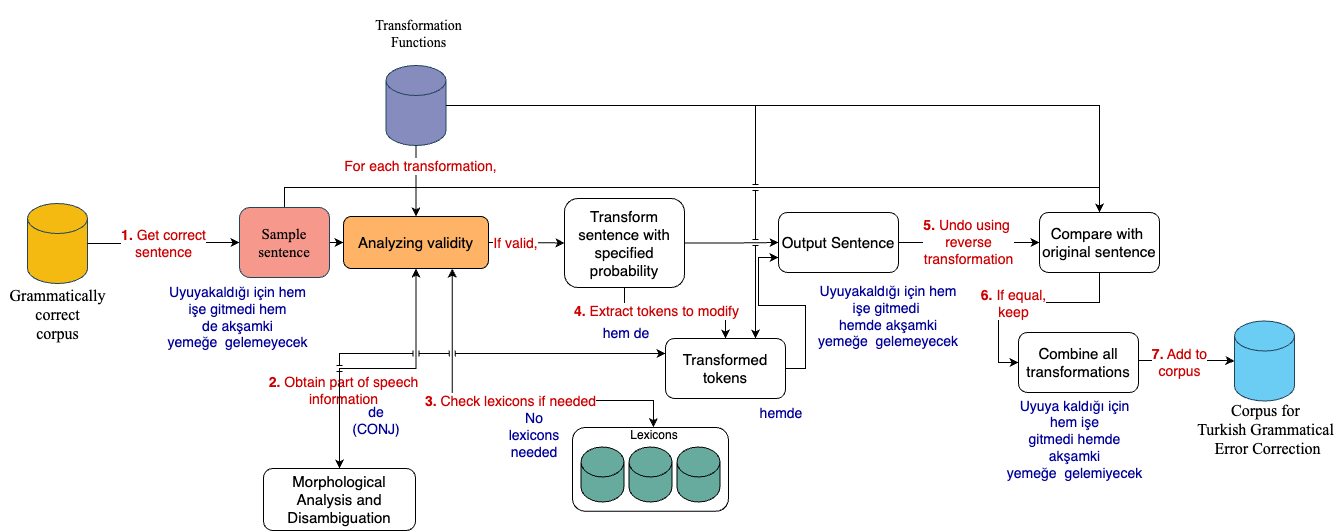

The diagram above was exported from draw.io. Its source (the exported page's mxGraphModel, read from the mxfile embedded in the PNG):
<mxGraphModel dx="1188" dy="752" grid="0" gridSize="10" guides="1" tooltips="1" connect="1" arrows="1" fold="1" page="0" pageScale="1" pageWidth="850" pageHeight="1100" math="0" shadow="0">
  <root>
    <mxCell id="0" />
    <mxCell id="1" parent="0" />
    <mxCell id="T9s-dZGdcaBauPGq17ym-49" value="&lt;font color=&quot;#000099&quot; style=&quot;font-size: 14px;&quot;&gt;Uyuyakaldığı&amp;nbsp;için hem işe gitmedi&amp;nbsp;&lt;br&gt;hemde&amp;nbsp;akşamki yemeğe&amp;nbsp;&amp;nbsp;gelemeyecek&lt;/font&gt;" style="text;html=1;strokeColor=none;fillColor=none;align=center;verticalAlign=middle;whiteSpace=wrap;rounded=0;fontSize=14;" parent="1" vertex="1">
      <mxGeometry x="785" y="325" width="154" height="62" as="geometry" />
    </mxCell>
    <mxCell id="T9s-dZGdcaBauPGq17ym-1" value="" style="group" parent="1" connectable="0" vertex="1">
      <mxGeometry x="-19" y="243" width="107" height="145" as="geometry" />
    </mxCell>
    <mxCell id="T9s-dZGdcaBauPGq17ym-2" value="" style="shape=cylinder3;whiteSpace=wrap;html=1;boundedLbl=1;backgroundOutline=1;size=15;fillColor=#f4ba11;strokeColor=#23445d;" parent="T9s-dZGdcaBauPGq17ym-1" vertex="1">
      <mxGeometry x="20" width="60" height="80" as="geometry" />
    </mxCell>
    <mxCell id="T9s-dZGdcaBauPGq17ym-3" value="&lt;font style=&quot;font-size: 16px;&quot; face=&quot;Times New Roman&quot;&gt;Grammatically&lt;br&gt;correct &lt;br&gt;corpus&lt;br&gt;&lt;/font&gt;" style="text;html=1;align=center;verticalAlign=middle;resizable=0;points=[];autosize=1;strokeColor=none;fillColor=none;" parent="T9s-dZGdcaBauPGq17ym-1" vertex="1">
      <mxGeometry x="-7" y="76" width="114" height="69" as="geometry" />
    </mxCell>
    <mxCell id="T9s-dZGdcaBauPGq17ym-4" value="" style="group" parent="1" connectable="0" vertex="1">
      <mxGeometry x="546" y="460" width="156" height="90.75" as="geometry" />
    </mxCell>
    <mxCell id="T9s-dZGdcaBauPGq17ym-5" value="" style="rounded=1;whiteSpace=wrap;html=1;" parent="T9s-dZGdcaBauPGq17ym-4" vertex="1">
      <mxGeometry y="7" width="156" height="83.75" as="geometry" />
    </mxCell>
    <mxCell id="T9s-dZGdcaBauPGq17ym-6" value="" style="shape=cylinder3;whiteSpace=wrap;html=1;boundedLbl=1;backgroundOutline=1;size=15;fillColor=#67AB9F;" parent="T9s-dZGdcaBauPGq17ym-4" vertex="1">
      <mxGeometry x="8.5" y="26.5" width="43" height="55" as="geometry" />
    </mxCell>
    <mxCell id="T9s-dZGdcaBauPGq17ym-7" value="" style="shape=cylinder3;whiteSpace=wrap;html=1;boundedLbl=1;backgroundOutline=1;size=15;fillColor=#67AB9F;" parent="T9s-dZGdcaBauPGq17ym-4" vertex="1">
      <mxGeometry x="56.5" y="26.5" width="43" height="55" as="geometry" />
    </mxCell>
    <mxCell id="T9s-dZGdcaBauPGq17ym-8" value="" style="shape=cylinder3;whiteSpace=wrap;html=1;boundedLbl=1;backgroundOutline=1;size=15;fillColor=#67AB9F;" parent="T9s-dZGdcaBauPGq17ym-4" vertex="1">
      <mxGeometry x="104.5" y="26.5" width="43" height="55" as="geometry" />
    </mxCell>
    <mxCell id="T9s-dZGdcaBauPGq17ym-9" value="Lexicons" style="text;html=1;strokeColor=none;fillColor=none;align=center;verticalAlign=middle;whiteSpace=wrap;rounded=0;" parent="T9s-dZGdcaBauPGq17ym-4" vertex="1">
      <mxGeometry x="51.5" width="60" height="30" as="geometry" />
    </mxCell>
    <mxCell id="T9s-dZGdcaBauPGq17ym-10" style="edgeStyle=orthogonalEdgeStyle;rounded=0;orthogonalLoop=1;jettySize=auto;html=1;exitX=1;exitY=0.5;exitDx=0;exitDy=0;entryX=0;entryY=0.5;entryDx=0;entryDy=0;" parent="1" source="T9s-dZGdcaBauPGq17ym-12" target="T9s-dZGdcaBauPGq17ym-22" edge="1">
      <mxGeometry relative="1" as="geometry" />
    </mxCell>
    <mxCell id="T9s-dZGdcaBauPGq17ym-11" style="edgeStyle=orthogonalEdgeStyle;rounded=0;orthogonalLoop=1;jettySize=auto;html=1;exitX=0.5;exitY=0;exitDx=0;exitDy=0;entryX=0.5;entryY=0;entryDx=0;entryDy=0;" parent="1" source="T9s-dZGdcaBauPGq17ym-12" target="T9s-dZGdcaBauPGq17ym-39" edge="1">
      <mxGeometry relative="1" as="geometry">
        <mxPoint x="1156.1428571428573" y="188.85714285714312" as="targetPoint" />
      </mxGeometry>
    </mxCell>
    <mxCell id="T9s-dZGdcaBauPGq17ym-12" value="&lt;font color=&quot;#000000&quot; style=&quot;font-size: 15px;&quot; face=&quot;Times New Roman&quot;&gt;Sample &lt;br style=&quot;font-size: 15px;&quot;&gt;sentence&lt;/font&gt;" style="rounded=1;whiteSpace=wrap;html=1;fillColor=#f7988c;strokeColor=#23445d;fontSize=15;" parent="1" vertex="1">
      <mxGeometry x="213" y="247" width="90" height="70" as="geometry" />
    </mxCell>
    <mxCell id="T9s-dZGdcaBauPGq17ym-13" value="" style="group" parent="1" connectable="0" vertex="1">
      <mxGeometry x="339" y="40" width="105" height="145" as="geometry" />
    </mxCell>
    <mxCell id="T9s-dZGdcaBauPGq17ym-14" value="" style="shape=cylinder3;whiteSpace=wrap;html=1;boundedLbl=1;backgroundOutline=1;size=15;fillColor=#868CBD;strokeColor=#23445d;" parent="T9s-dZGdcaBauPGq17ym-13" vertex="1">
      <mxGeometry x="20.5" y="65" width="60" height="80" as="geometry" />
    </mxCell>
    <mxCell id="T9s-dZGdcaBauPGq17ym-15" value="&lt;font style=&quot;font-size: 14px;&quot; face=&quot;Times New Roman&quot;&gt;Transformation &lt;br&gt;Functions&lt;br&gt;&lt;/font&gt;" style="text;html=1;align=center;verticalAlign=middle;resizable=0;points=[];autosize=1;strokeColor=none;fillColor=none;" parent="T9s-dZGdcaBauPGq17ym-13" vertex="1">
      <mxGeometry y="11" width="105" height="46" as="geometry" />
    </mxCell>
    <mxCell id="T9s-dZGdcaBauPGq17ym-16" style="edgeStyle=orthogonalEdgeStyle;rounded=0;orthogonalLoop=1;jettySize=auto;html=1;entryX=0.492;entryY=0.223;entryDx=0;entryDy=0;entryPerimeter=0;startArrow=classic;startFill=1;exitX=0.75;exitY=1;exitDx=0;exitDy=0;" parent="1" source="T9s-dZGdcaBauPGq17ym-22" target="T9s-dZGdcaBauPGq17ym-9" edge="1">
      <mxGeometry relative="1" as="geometry">
        <mxPoint x="525" y="308" as="sourcePoint" />
        <mxPoint x="673" y="616" as="targetPoint" />
        <Array as="points">
          <mxPoint x="426" y="440" />
          <mxPoint x="627" y="440" />
        </Array>
      </mxGeometry>
    </mxCell>
    <mxCell id="T9s-dZGdcaBauPGq17ym-17" value="&lt;font style=&quot;font-size: 14px;&quot; color=&quot;#cc0000&quot;&gt;&lt;b&gt;&lt;font style=&quot;font-size: 14px;&quot;&gt;3.&lt;/font&gt;&lt;/b&gt; Check lexicons if needed&lt;/font&gt;" style="edgeLabel;html=1;align=center;verticalAlign=middle;resizable=0;points=[];" parent="T9s-dZGdcaBauPGq17ym-16" connectable="0" vertex="1">
      <mxGeometry x="0.0563" relative="1" as="geometry">
        <mxPoint as="offset" />
      </mxGeometry>
    </mxCell>
    <mxCell id="T9s-dZGdcaBauPGq17ym-18" style="edgeStyle=orthogonalEdgeStyle;rounded=0;orthogonalLoop=1;jettySize=auto;html=1;exitX=0.5;exitY=1;exitDx=0;exitDy=0;startArrow=classic;startFill=1;" parent="1" source="T9s-dZGdcaBauPGq17ym-22" target="T9s-dZGdcaBauPGq17ym-25" edge="1">
      <mxGeometry relative="1" as="geometry" />
    </mxCell>
    <mxCell id="T9s-dZGdcaBauPGq17ym-19" value="&lt;font style=&quot;font-size: 14px;&quot; color=&quot;#cc0000&quot;&gt;&lt;b&gt;&lt;font style=&quot;font-size: 14px;&quot;&gt;2.&lt;/font&gt;&lt;/b&gt; Obtain part of speech&lt;br&gt;information&lt;/font&gt;" style="edgeLabel;html=1;align=center;verticalAlign=middle;resizable=0;points=[];" parent="T9s-dZGdcaBauPGq17ym-18" connectable="0" vertex="1">
      <mxGeometry x="0.1483" y="2" relative="1" as="geometry">
        <mxPoint x="-14" y="19" as="offset" />
      </mxGeometry>
    </mxCell>
    <mxCell id="T9s-dZGdcaBauPGq17ym-20" style="edgeStyle=orthogonalEdgeStyle;rounded=0;orthogonalLoop=1;jettySize=auto;html=1;exitX=1;exitY=0.5;exitDx=0;exitDy=0;" parent="1" source="T9s-dZGdcaBauPGq17ym-22" target="T9s-dZGdcaBauPGq17ym-29" edge="1">
      <mxGeometry relative="1" as="geometry">
        <mxPoint x="602.1428571428571" y="281.6190476190475" as="targetPoint" />
      </mxGeometry>
    </mxCell>
    <mxCell id="T9s-dZGdcaBauPGq17ym-21" value="&lt;font style=&quot;font-size: 14px;&quot; color=&quot;#cc0000&quot;&gt;If valid,&lt;/font&gt;" style="edgeLabel;html=1;align=center;verticalAlign=middle;resizable=0;points=[];" parent="T9s-dZGdcaBauPGq17ym-20" connectable="0" vertex="1">
      <mxGeometry x="-0.3168" relative="1" as="geometry">
        <mxPoint as="offset" />
      </mxGeometry>
    </mxCell>
    <mxCell id="T9s-dZGdcaBauPGq17ym-22" value="&lt;font color=&quot;#000000&quot; style=&quot;font-size: 15px;&quot;&gt;Analyzing validity&lt;/font&gt;" style="rounded=1;whiteSpace=wrap;html=1;fillColor=#FFB366;fontSize=15;" parent="1" vertex="1">
      <mxGeometry x="317" y="255.91000000000008" width="145" height="52.18" as="geometry" />
    </mxCell>
    <mxCell id="T9s-dZGdcaBauPGq17ym-23" value="&lt;font color=&quot;#cc0000&quot; style=&quot;font-size: 14px;&quot;&gt;&lt;b&gt;&lt;font style=&quot;font-size: 14px;&quot;&gt;1.&lt;/font&gt;&lt;/b&gt; Get correct&lt;br&gt;sentence&lt;/font&gt;" style="edgeStyle=orthogonalEdgeStyle;rounded=0;orthogonalLoop=1;jettySize=auto;html=1;exitX=1;exitY=0.5;exitDx=0;exitDy=0;exitPerimeter=0;entryX=0;entryY=0.5;entryDx=0;entryDy=0;" parent="1" source="T9s-dZGdcaBauPGq17ym-2" target="T9s-dZGdcaBauPGq17ym-12" edge="1">
      <mxGeometry x="-0.0035" relative="1" as="geometry">
        <mxPoint as="offset" />
      </mxGeometry>
    </mxCell>
    <mxCell id="T9s-dZGdcaBauPGq17ym-24" style="edgeStyle=orthogonalEdgeStyle;rounded=0;orthogonalLoop=1;jettySize=auto;html=1;exitX=0.5;exitY=0;exitDx=0;exitDy=0;entryX=0;entryY=0.25;entryDx=0;entryDy=0;jumpStyle=line;" parent="1" source="T9s-dZGdcaBauPGq17ym-25" target="T9s-dZGdcaBauPGq17ym-31" edge="1">
      <mxGeometry relative="1" as="geometry" />
    </mxCell>
    <mxCell id="T9s-dZGdcaBauPGq17ym-25" value="&lt;font style=&quot;font-size: 15px;&quot;&gt;Morphological Analysis and Disambiguation&lt;/font&gt;" style="rounded=1;whiteSpace=wrap;html=1;" parent="1" vertex="1">
      <mxGeometry x="237" y="508.0035193133044" width="152" height="62.04721030042918" as="geometry" />
    </mxCell>
    <mxCell id="T9s-dZGdcaBauPGq17ym-26" style="edgeStyle=orthogonalEdgeStyle;rounded=0;orthogonalLoop=1;jettySize=auto;html=1;exitX=0.5;exitY=1;exitDx=0;exitDy=0;" parent="1" source="T9s-dZGdcaBauPGq17ym-29" target="T9s-dZGdcaBauPGq17ym-31" edge="1">
      <mxGeometry relative="1" as="geometry">
        <mxPoint x="804.5" y="427.75" as="targetPoint" />
      </mxGeometry>
    </mxCell>
    <mxCell id="T9s-dZGdcaBauPGq17ym-27" value="&lt;font style=&quot;font-size: 14px;&quot; color=&quot;#cc0000&quot;&gt;&lt;b&gt;&lt;font style=&quot;font-size: 14px;&quot;&gt;4.&lt;/font&gt;&lt;/b&gt; Extract tokens to modify&lt;/font&gt;" style="edgeLabel;html=1;align=center;verticalAlign=middle;resizable=0;points=[];" parent="T9s-dZGdcaBauPGq17ym-26" connectable="0" vertex="1">
      <mxGeometry x="0.1641" y="2" relative="1" as="geometry">
        <mxPoint x="-31" as="offset" />
      </mxGeometry>
    </mxCell>
    <mxCell id="T9s-dZGdcaBauPGq17ym-28" style="edgeStyle=orthogonalEdgeStyle;rounded=0;orthogonalLoop=1;jettySize=auto;html=1;exitX=1;exitY=0.5;exitDx=0;exitDy=0;entryX=0;entryY=0.5;entryDx=0;entryDy=0;" parent="1" source="T9s-dZGdcaBauPGq17ym-29" target="T9s-dZGdcaBauPGq17ym-33" edge="1">
      <mxGeometry relative="1" as="geometry" />
    </mxCell>
    <mxCell id="T9s-dZGdcaBauPGq17ym-29" value="Transform sentence with specified probability" style="rounded=1;whiteSpace=wrap;html=1;fontSize=15;" parent="1" vertex="1">
      <mxGeometry x="538" y="238" width="120" height="89" as="geometry" />
    </mxCell>
    <mxCell id="T9s-dZGdcaBauPGq17ym-30" style="edgeStyle=orthogonalEdgeStyle;rounded=0;orthogonalLoop=1;jettySize=auto;html=1;exitX=1;exitY=0.5;exitDx=0;exitDy=0;entryX=0;entryY=0.75;entryDx=0;entryDy=0;" parent="1" source="T9s-dZGdcaBauPGq17ym-31" target="T9s-dZGdcaBauPGq17ym-33" edge="1">
      <mxGeometry relative="1" as="geometry" />
    </mxCell>
    <mxCell id="T9s-dZGdcaBauPGq17ym-31" value="&lt;font style=&quot;font-size: 15px;&quot;&gt;Transformed&lt;br&gt;tokens&lt;/font&gt;" style="rounded=1;whiteSpace=wrap;html=1;" parent="1" vertex="1">
      <mxGeometry x="639" y="378" width="120" height="60" as="geometry" />
    </mxCell>
    <mxCell id="T9s-dZGdcaBauPGq17ym-32" value="&lt;font style=&quot;font-size: 14px;&quot; color=&quot;#cc0000&quot;&gt;&lt;b&gt;&lt;font style=&quot;font-size: 14px;&quot;&gt;5.&lt;/font&gt;&lt;/b&gt; Undo using&amp;nbsp;&lt;br&gt;reverse&lt;br&gt;transformation&lt;/font&gt;" style="edgeStyle=orthogonalEdgeStyle;rounded=0;orthogonalLoop=1;jettySize=auto;html=1;exitX=1;exitY=0.5;exitDx=0;exitDy=0;" parent="1" source="T9s-dZGdcaBauPGq17ym-33" target="T9s-dZGdcaBauPGq17ym-39" edge="1">
      <mxGeometry x="-0.0028" relative="1" as="geometry">
        <mxPoint x="1161.8571428571431" y="282.42857142857156" as="targetPoint" />
        <mxPoint as="offset" />
      </mxGeometry>
    </mxCell>
    <mxCell id="T9s-dZGdcaBauPGq17ym-33" value="&lt;font style=&quot;font-size: 15px;&quot;&gt;Output Sentence&lt;/font&gt;" style="rounded=1;whiteSpace=wrap;html=1;" parent="1" vertex="1">
      <mxGeometry x="752" y="252" width="120" height="60" as="geometry" />
    </mxCell>
    <mxCell id="T9s-dZGdcaBauPGq17ym-34" style="edgeStyle=orthogonalEdgeStyle;rounded=0;orthogonalLoop=1;jettySize=auto;html=1;exitX=0.5;exitY=1;exitDx=0;exitDy=0;exitPerimeter=0;entryX=0.5;entryY=0;entryDx=0;entryDy=0;" parent="1" source="T9s-dZGdcaBauPGq17ym-14" target="T9s-dZGdcaBauPGq17ym-22" edge="1">
      <mxGeometry relative="1" as="geometry" />
    </mxCell>
    <mxCell id="T9s-dZGdcaBauPGq17ym-35" value="&lt;font style=&quot;font-size: 14px;&quot; color=&quot;#cc0000&quot;&gt;For each transformation,&lt;/font&gt;" style="edgeLabel;html=1;align=center;verticalAlign=middle;resizable=0;points=[];" parent="T9s-dZGdcaBauPGq17ym-34" connectable="0" vertex="1">
      <mxGeometry x="-0.4491" y="4" relative="1" as="geometry">
        <mxPoint as="offset" />
      </mxGeometry>
    </mxCell>
    <mxCell id="T9s-dZGdcaBauPGq17ym-36" style="edgeStyle=orthogonalEdgeStyle;rounded=0;orthogonalLoop=1;jettySize=auto;html=1;exitX=1;exitY=0.5;exitDx=0;exitDy=0;exitPerimeter=0;entryX=0.75;entryY=0;entryDx=0;entryDy=0;jumpStyle=line;" parent="1" source="T9s-dZGdcaBauPGq17ym-14" target="T9s-dZGdcaBauPGq17ym-31" edge="1">
      <mxGeometry relative="1" as="geometry" />
    </mxCell>
    <mxCell id="T9s-dZGdcaBauPGq17ym-37" style="edgeStyle=orthogonalEdgeStyle;rounded=0;orthogonalLoop=1;jettySize=auto;html=1;exitX=0.5;exitY=1;exitDx=0;exitDy=0;entryX=0;entryY=0.5;entryDx=0;entryDy=0;" parent="1" source="T9s-dZGdcaBauPGq17ym-39" target="T9s-dZGdcaBauPGq17ym-52" edge="1">
      <mxGeometry relative="1" as="geometry" />
    </mxCell>
    <mxCell id="T9s-dZGdcaBauPGq17ym-38" value="&lt;font style=&quot;font-size: 14px;&quot; color=&quot;#cc0000&quot;&gt;&lt;b&gt;&lt;font style=&quot;font-size: 14px;&quot;&gt;6.&lt;/font&gt;&lt;/b&gt; If equal,&lt;br&gt;keep&lt;/font&gt;" style="edgeLabel;html=1;align=center;verticalAlign=middle;resizable=0;points=[];" parent="T9s-dZGdcaBauPGq17ym-37" connectable="0" vertex="1">
      <mxGeometry x="0.1028" relative="1" as="geometry">
        <mxPoint x="-1" as="offset" />
      </mxGeometry>
    </mxCell>
    <mxCell id="T9s-dZGdcaBauPGq17ym-39" value="&lt;font style=&quot;font-size: 15px;&quot;&gt;Compare with&amp;nbsp;&lt;br style=&quot;font-size: 15px;&quot;&gt;original sentence&lt;/font&gt;" style="rounded=1;whiteSpace=wrap;html=1;fontSize=15;" parent="1" vertex="1">
      <mxGeometry x="1012.9971428571432" y="251.9985714285714" width="120" height="60" as="geometry" />
    </mxCell>
    <mxCell id="T9s-dZGdcaBauPGq17ym-40" value="" style="group;movable=1;resizable=1;rotatable=1;deletable=1;editable=1;locked=0;connectable=1;" parent="1" connectable="0" vertex="1">
      <mxGeometry x="1173" y="358.5" width="143" height="145" as="geometry" />
    </mxCell>
    <mxCell id="T9s-dZGdcaBauPGq17ym-41" value="" style="shape=cylinder3;whiteSpace=wrap;html=1;boundedLbl=1;backgroundOutline=1;size=15;fillColor=#6bcdf3;strokeColor=#23445d;" parent="T9s-dZGdcaBauPGq17ym-40" vertex="1">
      <mxGeometry x="35" y="2" width="60" height="80" as="geometry" />
    </mxCell>
    <mxCell id="T9s-dZGdcaBauPGq17ym-42" value="&lt;font style=&quot;font-size: 16px;&quot; face=&quot;Times New Roman&quot;&gt;Corpus for &lt;br&gt;Turkish Grammatical&lt;br&gt;&amp;nbsp;Error Correction&lt;br&gt;&lt;/font&gt;" style="text;html=1;align=center;verticalAlign=middle;resizable=0;points=[];autosize=1;strokeColor=none;fillColor=none;" parent="T9s-dZGdcaBauPGq17ym-40" vertex="1">
      <mxGeometry x="-12" y="76" width="155" height="69" as="geometry" />
    </mxCell>
    <mxCell id="T9s-dZGdcaBauPGq17ym-43" style="edgeStyle=orthogonalEdgeStyle;rounded=0;orthogonalLoop=1;jettySize=auto;html=1;exitX=1;exitY=0.5;exitDx=0;exitDy=0;exitPerimeter=0;" parent="1" source="T9s-dZGdcaBauPGq17ym-14" target="T9s-dZGdcaBauPGq17ym-39" edge="1">
      <mxGeometry relative="1" as="geometry" />
    </mxCell>
    <mxCell id="T9s-dZGdcaBauPGq17ym-44" value="&lt;font color=&quot;#000099&quot; style=&quot;font-size: 14px;&quot;&gt;Uyuyakaldığı&amp;nbsp;için hem işe gitmedi&amp;nbsp;hem de&amp;nbsp;akşamki yemeğe&amp;nbsp;&amp;nbsp;gelemeyecek&lt;/font&gt;" style="text;html=1;strokeColor=none;fillColor=none;align=center;verticalAlign=middle;whiteSpace=wrap;rounded=0;fontSize=14;" parent="1" vertex="1">
      <mxGeometry x="164" y="342" width="95" height="30" as="geometry" />
    </mxCell>
    <mxCell id="T9s-dZGdcaBauPGq17ym-45" value="&lt;font color=&quot;#000099&quot; style=&quot;font-size: 14px;&quot;&gt;de (CONJ)&lt;/font&gt;" style="text;html=1;strokeColor=none;fillColor=none;align=center;verticalAlign=middle;whiteSpace=wrap;rounded=0;fontSize=14;" parent="1" vertex="1">
      <mxGeometry x="320" y="445" width="60" height="30" as="geometry" />
    </mxCell>
    <mxCell id="T9s-dZGdcaBauPGq17ym-46" value="&lt;font color=&quot;#000099&quot; style=&quot;font-size: 14px;&quot;&gt;No lexicons needed&lt;/font&gt;" style="text;html=1;strokeColor=none;fillColor=none;align=center;verticalAlign=middle;whiteSpace=wrap;rounded=0;fontSize=14;" parent="1" vertex="1">
      <mxGeometry x="478" y="460" width="60" height="30" as="geometry" />
    </mxCell>
    <mxCell id="T9s-dZGdcaBauPGq17ym-47" value="&lt;font color=&quot;#000099&quot; style=&quot;font-size: 14px;&quot;&gt;hem de&lt;/font&gt;" style="text;html=1;strokeColor=none;fillColor=none;align=center;verticalAlign=middle;whiteSpace=wrap;rounded=0;fontSize=14;" parent="1" vertex="1">
      <mxGeometry x="570" y="357.99999999999994" width="60" height="30" as="geometry" />
    </mxCell>
    <mxCell id="T9s-dZGdcaBauPGq17ym-48" value="&lt;font color=&quot;#000099&quot; style=&quot;font-size: 14px;&quot;&gt;hemde&lt;/font&gt;" style="text;html=1;strokeColor=none;fillColor=none;align=center;verticalAlign=middle;whiteSpace=wrap;rounded=0;fontSize=14;" parent="1" vertex="1">
      <mxGeometry x="725" y="438" width="60" height="30" as="geometry" />
    </mxCell>
    <mxCell id="T9s-dZGdcaBauPGq17ym-50" style="edgeStyle=orthogonalEdgeStyle;rounded=0;orthogonalLoop=1;jettySize=auto;html=1;exitX=1;exitY=0.5;exitDx=0;exitDy=0;entryX=0;entryY=0.5;entryDx=0;entryDy=0;entryPerimeter=0;" parent="1" source="T9s-dZGdcaBauPGq17ym-52" target="T9s-dZGdcaBauPGq17ym-41" edge="1">
      <mxGeometry relative="1" as="geometry">
        <Array as="points">
          <mxPoint x="1112" y="400" />
          <mxPoint x="1199" y="400" />
        </Array>
      </mxGeometry>
    </mxCell>
    <mxCell id="T9s-dZGdcaBauPGq17ym-51" value="&lt;b style=&quot;font-size: 14px;&quot;&gt;&lt;font style=&quot;font-size: 14px;&quot;&gt;7.&lt;/font&gt;&lt;/b&gt; Add to&lt;br style=&quot;font-size: 14px;&quot;&gt;corpus" style="edgeLabel;html=1;align=center;verticalAlign=middle;resizable=0;points=[];fontSize=14;fontColor=#CC0000;" parent="T9s-dZGdcaBauPGq17ym-50" connectable="0" vertex="1">
      <mxGeometry x="0.2646" y="-2" relative="1" as="geometry">
        <mxPoint x="-20" y="-1" as="offset" />
      </mxGeometry>
    </mxCell>
    <mxCell id="T9s-dZGdcaBauPGq17ym-52" value="Combine all transformations" style="rounded=1;whiteSpace=wrap;html=1;fontSize=15;" parent="1" vertex="1">
      <mxGeometry x="992" y="372" width="120" height="60" as="geometry" />
    </mxCell>
    <mxCell id="T9s-dZGdcaBauPGq17ym-53" value="&lt;font color=&quot;#000099&quot; style=&quot;font-size: 14px;&quot;&gt;Uyuya kaldığı&amp;nbsp;için hem işe gitmedi&amp;nbsp;hemde akşamki yemeğe&amp;nbsp;&amp;nbsp;gelemiyecek&lt;/font&gt;" style="text;html=1;strokeColor=none;fillColor=none;align=center;verticalAlign=middle;whiteSpace=wrap;rounded=0;fontSize=14;" parent="1" vertex="1">
      <mxGeometry x="1000" y="464" width="97" height="30" as="geometry" />
    </mxCell>
  </root>
</mxGraphModel>